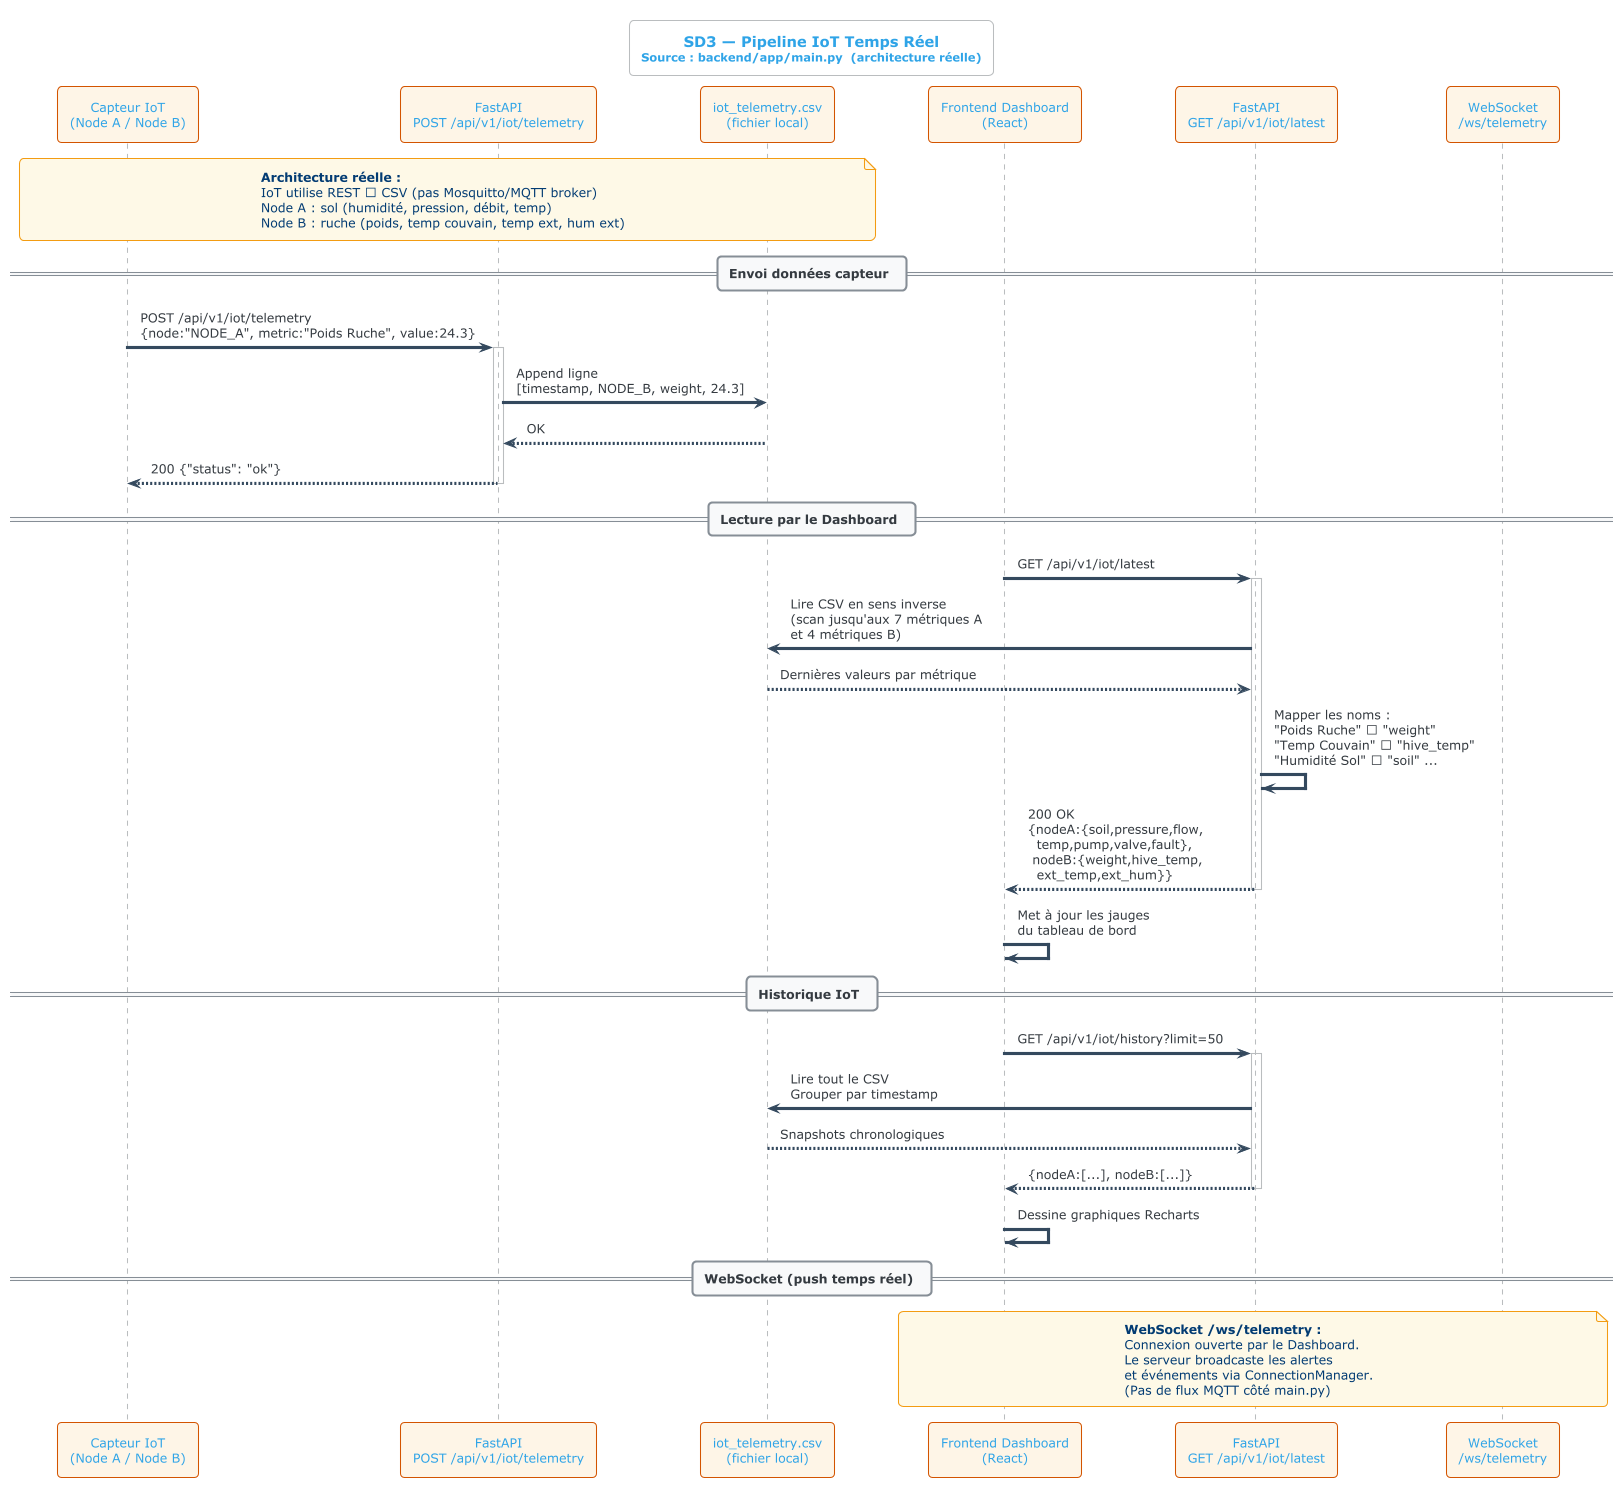

The diagram above was rendered by PlantUML. Its source (embedded in the PNG):
@startuml SD3_IoT_Telemetrie
!theme cerulean-outline
skinparam backgroundColor #FFFFFF
skinparam ParticipantBorderColor #D35400
skinparam ParticipantBackgroundColor #FEF5E7
skinparam SequenceArrowColor #34495E
skinparam NoteBackgroundColor #FEF9E7
skinparam NoteBorderColor #F39C12
skinparam LifeLineBorderColor #AEB6BF
skinparam shadowing false

title <size:14><b>SD3 — Pipeline IoT Temps Réel</b></size>\n<size:11>Source : backend/app/main.py  (architecture réelle)</size>

participant "Capteur IoT\n(Node A / Node B)" as Sensor
participant "FastAPI\nPOST /api/v1/iot/telemetry" as IoTEndpoint
participant "iot_telemetry.csv\n(fichier local)" as CSV
participant "Frontend Dashboard\n(React)" as FE
participant "FastAPI\nGET /api/v1/iot/latest" as LatestAPI
participant "WebSocket\n/ws/telemetry" as WS

note over Sensor, CSV
  <b>Architecture réelle :</b>
  IoT utilise REST → CSV (pas Mosquitto/MQTT broker)
  Node A : sol (humidité, pression, débit, temp)
  Node B : ruche (poids, temp couvain, temp ext, hum ext)
end note

== Envoi données capteur ==

Sensor -> IoTEndpoint : POST /api/v1/iot/telemetry\n{node:"NODE_A", metric:"Poids Ruche", value:24.3}
activate IoTEndpoint
IoTEndpoint -> CSV : Append ligne\n[timestamp, NODE_B, weight, 24.3]
CSV --> IoTEndpoint : OK
IoTEndpoint --> Sensor : 200 {"status": "ok"}
deactivate IoTEndpoint

== Lecture par le Dashboard ==

FE -> LatestAPI : GET /api/v1/iot/latest
activate LatestAPI
LatestAPI -> CSV : Lire CSV en sens inverse\n(scan jusqu'aux 7 métriques A\net 4 métriques B)
CSV --> LatestAPI : Dernières valeurs par métrique

LatestAPI -> LatestAPI : Mapper les noms :\n"Poids Ruche" → "weight"\n"Temp Couvain" → "hive_temp"\n"Humidité Sol" → "soil" ...

LatestAPI --> FE : 200 OK\n{nodeA:{soil,pressure,flow,\n  temp,pump,valve,fault},\n nodeB:{weight,hive_temp,\n  ext_temp,ext_hum}}
deactivate LatestAPI

FE -> FE : Met à jour les jauges\ndu tableau de bord

== Historique IoT ==

FE -> LatestAPI : GET /api/v1/iot/history?limit=50
activate LatestAPI
LatestAPI -> CSV : Lire tout le CSV\nGrouper par timestamp
CSV --> LatestAPI : Snapshots chronologiques
LatestAPI --> FE : {nodeA:[...], nodeB:[...]}
deactivate LatestAPI
FE -> FE : Dessine graphiques Recharts

== WebSocket (push temps réel) ==

note over WS, FE
  <b>WebSocket /ws/telemetry :</b>
  Connexion ouverte par le Dashboard.
  Le serveur broadcaste les alertes
  et événements via ConnectionManager.
  (Pas de flux MQTT côté main.py)
end note

@enduml